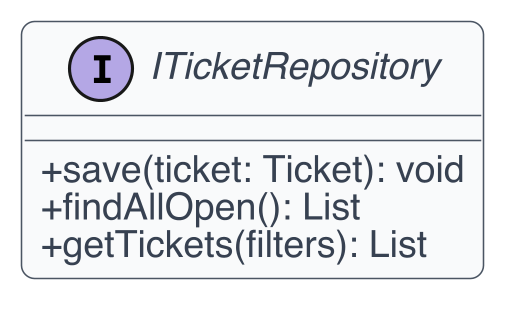

The diagram above was rendered by PlantUML. Its source (embedded in the PNG):
@startuml
skinparam dpi 300
skinparam shadowing false
skinparam backgroundColor White
skinparam defaultFontName Helvetica
skinparam defaultFontSize 12
skinparam ArrowColor #4B5563
skinparam ArrowThickness 1
skinparam roundcorner 8
skinparam class {
  BackgroundColor #F9FAFB
  BorderColor #4B5563
  FontColor #111827
  AttributeFontColor #374151
  StereotypeFontColor #6B7280
}
skinparam classAttributeIconSize 0
interface ITicketRepository {
  +save(ticket: Ticket): void
  +findAllOpen(): List
  +getTickets(filters): List
}
@enduml